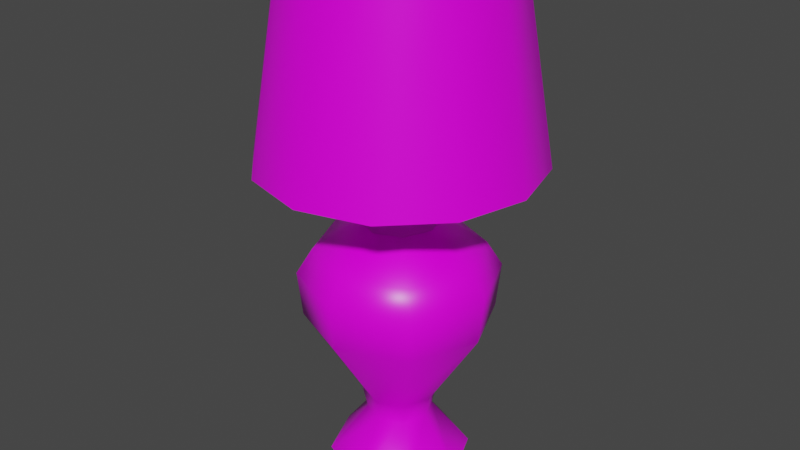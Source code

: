 # Source: lamp_1.blend  (saved by Blender 3.3.6; exported with 4.5.12 LTS)
import bpy
from mathutils import Matrix  # noqa: F401  (used for matrix-valued properties, if any)

bpy.ops.wm.read_factory_settings(use_empty=True)
scene = bpy.context.scene
scene.name = 'Scene'

# ---- collections
col_collection = bpy.data.collections.new('Collection'); scene.collection.children.link(col_collection)

# ---- images (referenced by path relative to the original .blend; pixels are not part of the script)
import os
ASSET_DIR = os.environ.get("B2B_ASSET_DIR", "")  # directory of the original .blend (textures are referenced by path, not embedded)
HERE = os.path.dirname(os.path.abspath(__file__))  # packed textures are extracted next to this script under _unpacked/

def load_image(name, relpath, width, height, colorspace="sRGB"):
    """Load a texture the original file referenced (path relative to the .blend, or extracted next to this script)."""
    p = next((c for c in (os.path.join(HERE, relpath), os.path.join(ASSET_DIR, relpath)) if relpath and os.path.exists(c)), "")
    if p:
        img = bpy.data.images.load(p, check_existing=True)
        img.name = name
    else:  # same state as the original file: an image datablock whose file is absent (Cycles renders it pink)
        img = bpy.data.images.new(name, width, height)
        img.source = "FILE"
        img.filepath = "//" + (relpath or name)
    img.colorspace_settings.name = colorspace
    return img
img_textures_png = load_image('Textures.png', 'Textures.png', 1024, 1024, 'sRGB')

# ---- materials (node trees are filled in below, after node groups)
mat_material_001 = bpy.data.materials.new('Material.001')
mat_material_001.use_transparent_shadow = False
mat_material_001.diffuse_color = (1.0, 1.0, 1.0, 1.0)
mat_material_001.roughness = 0.364
mat_material_001.specular_intensity = 0.4145

# ---- material node trees
mat_material_001.use_nodes = True; mat_material_001.node_tree.nodes.clear()
_N = mat_material_001.node_tree.nodes; _L = mat_material_001.node_tree.links
n0 = _N.new('ShaderNodeBsdfPrincipled'); n0.name = 'Principled BSDF'; n0.location = (10, 300)
n0.distribution = 'GGX'
n0.subsurface_method = 'RANDOM_WALK_SKIN'
n0.inputs[2].default_value = 0.364
n0.inputs[3].default_value = 1.45
n0.inputs[13].default_value = 0.4145
n0.inputs[27].default_value = (0.0, 0.0, 0.0, 1.0)
n0.inputs[28].default_value = 1.0
n1 = _N.new('ShaderNodeOutputMaterial'); n1.name = 'Material Output'; n1.location = (300, 300)
n2 = _N.new('ShaderNodeNormalMap'); n2.name = 'Normal Map'; n2.location = (-300, -300)
n2.label = 'Normal/Map'
n2.inputs[0].default_value = 0.0
n3 = _N.new('ShaderNodeTexImage'); n3.name = 'Image Texture'; n3.location = (-300, 600)
n3.image = img_textures_png
_L.new(n0.outputs[0], n1.inputs[0])
_L.new(n2.outputs[0], n0.inputs[5])
_L.new(n3.outputs[0], n0.inputs[0])
n1.is_active_output = True

# ---- world
world_world = bpy.data.worlds.new('World'); scene.world = world_world
world_world.use_nodes = True; world_world.node_tree.nodes.clear()
_N = world_world.node_tree.nodes; _L = world_world.node_tree.links
n0 = _N.new('ShaderNodeOutputWorld'); n0.name = 'World Output'; n0.location = (300, 300)
n1 = _N.new('ShaderNodeBackground'); n1.name = 'Background'; n1.location = (10, 300)
n1.inputs[0].default_value = (0.05088, 0.05088, 0.05088, 1.0)
_L.new(n1.outputs[0], n0.inputs[0])
n0.is_active_output = True
world_world.color = (0.05088, 0.05088, 0.05088)
world_world.use_sun_shadow = False
world_world.sun_shadow_jitter_overblur = 0.0

# ---- meshes
me_mesh_312 = bpy.data.meshes.new('Mesh.312')
me_mesh_312.from_pydata([(0.004201, 0.3309, 0.004203), (0.005939, 0.3309, 1.166e-06), (0.004201, 0.3309, -0.0042), (-5.34e-07, 0.3309, -0.005941), (-0.004202, 0.3309, -0.0042), (-0.005943, 0.3309, 1.167e-06), (-0.004202, 0.3309, 0.004203), (-5.331e-07, 0.3309, 0.005944), (-5.465e-07, 0.4105, 1.154e-06), (0.02422, 0.4597, 1.144e-06), (0.01712, 0.4597, -0.01712), (-5.564e-07, 0.4597, -0.02422), (-0.01713, 0.4597, -0.01712), (-0.02422, 0.4597, 1.148e-06), (-0.01713, 0.4597, 0.01713), (-5.527e-07, 0.4597, 0.02422), (0.01712, 0.4597, 0.01713), (0.02147, 0.4697, 1.143e-06), (0.01518, 0.4697, -0.01518), (-5.578e-07, 0.4697, -0.02147), (-0.01519, 0.4697, -0.01518), (-0.02148, 0.4697, 1.146e-06), (-0.01519, 0.4697, 0.01519), (-5.546e-07, 0.4697, 0.02148), (0.01518, 0.4697, 0.01519), (0.01264, 0.4796, 1.142e-06), (0.008935, 0.4796, -0.008936), (-5.588e-07, 0.4796, -0.01264), (-0.008939, 0.4796, -0.008936), (-0.01264, 0.4796, 1.144e-06), (-0.008939, 0.4796, 0.008938), (-5.569e-07, 0.4796, 0.01264), (0.008935, 0.4796, 0.008938), (0.004287, 0.4289, 0.004289), (0.006064, 0.4289, 1.15e-06), (0.004287, 0.4289, -0.004287), (-5.5e-07, 0.4289, -0.006063), (-0.00429, 0.4289, -0.004287), (-0.006065, 0.4289, 1.151e-06), (-0.00429, 0.4289, 0.004289), (-5.491e-07, 0.4289, 0.006066), (0.05531, 9.012e-09, 0.05531), (0.07822, 1.979e-13, 1.215e-06), (0.05531, -9.011e-09, -0.05531), (-4.856e-07, -1.274e-08, -0.07822), (-0.05531, -9.011e-09, -0.05531), (-0.07822, 1.998e-13, 1.227e-06), (-0.05531, 9.012e-09, 0.05531), (-4.738e-07, 1.274e-08, 0.07822), (-5.308e-07, 0.3137, 1.17e-06), (0.02542, 0.0547, 0.02542), (0.03594, 0.0547, 1.209e-06), (0.02542, 0.0547, -0.02542), (-4.913e-07, 0.0547, -0.03594), (-0.02542, 0.0547, -0.02542), (-0.03595, 0.0547, 1.215e-06), (-0.02542, 0.0547, 0.02542), (-4.859e-07, 0.0547, 0.03595), (0.02946, 0.08115, 0.02946), (0.04166, 0.08115, 1.204e-06), (0.02946, 0.08115, -0.02946), (-4.96e-07, 0.08115, -0.04166), (-0.02946, 0.08115, -0.02946), (-0.04166, 0.08115, 1.211e-06), (-0.02946, 0.08115, 0.02946), (-4.897e-07, 0.08115, 0.04166), (0.07271, 0.1782, 0.07271), (0.1028, 0.1782, 1.184e-06), (0.07271, 0.1782, -0.07271), (-5.165e-07, 0.1782, -0.1028), (-0.07271, 0.1782, -0.07271), (-0.1028, 0.1782, 1.199e-06), (-0.07271, 0.1782, 0.07271), (-5.009e-07, 0.1782, 0.1028), (0.07651, 0.228, 0.07651), (0.1082, 0.228, 1.175e-06), (0.07651, 0.228, -0.07651), (-5.25e-07, 0.228, -0.1082), (-0.07651, 0.228, -0.07651), (-0.1082, 0.228, 1.192e-06), (-0.07651, 0.228, 0.07651), (-5.086e-07, 0.228, 0.1082), (0.06444, 0.2554, 0.06445), (0.09114, 0.2554, 1.172e-06), (0.06444, 0.2554, -0.06444), (-5.282e-07, 0.2554, -0.09114), (-0.06445, 0.2554, -0.06444), (-0.09114, 0.2554, 1.186e-06), (-0.06445, 0.2554, 0.06445), (-5.144e-07, 0.2554, 0.09114), (0.07417, 0.3537, 0.1285), (0.1285, 0.3537, 0.07417), (0.1483, 0.3537, 1.152e-06), (0.1285, 0.3537, -0.07417), (0.07417, 0.3537, -0.1285), (-5.485e-07, 0.3537, -0.1483), (-0.07417, 0.3537, -0.1285), (-0.1285, 0.3537, -0.07417), (-0.1483, 0.3537, 1.174e-06), (-0.1285, 0.3537, 0.07417), (-0.07417, 0.3537, 0.1285), (-5.261e-07, 0.3537, 0.1483), (0.05751, 0.5576, 0.09962), (0.09962, 0.5576, 0.05752), (0.115, 0.5576, 1.121e-06), (0.09962, 0.5576, -0.05751), (0.05751, 0.5576, -0.09962), (-5.792e-07, 0.5576, -0.115), (-0.05752, 0.5576, -0.09962), (-0.09962, 0.5576, -0.05751), (-0.115, 0.5576, 1.139e-06), (-0.09962, 0.5576, 0.05752), (-0.05752, 0.5576, 0.09962), (-5.618e-07, 0.5576, 0.115), (0.07548, 0.3537, 0.1307), (0.1307, 0.3537, 0.07548), (0.151, 0.3537, 1.152e-06), (0.1307, 0.3537, -0.07548), (0.07548, 0.3537, -0.1307), (-5.487e-07, 0.3537, -0.151), (-0.07548, 0.3537, -0.1307), (-0.1307, 0.3537, -0.07548), (-0.151, 0.3537, 1.174e-06), (-0.1307, 0.3537, 0.07548), (-0.07548, 0.3537, 0.1307), (-5.259e-07, 0.3537, 0.151), (0.05853, 0.5576, 0.1014), (0.1014, 0.5576, 0.05853), (0.1171, 0.5576, 1.121e-06), (0.1014, 0.5576, -0.05853), (0.05853, 0.5576, -0.1014), (-5.793e-07, 0.5576, -0.1171), (-0.05853, 0.5576, -0.1014), (-0.1014, 0.5576, -0.05853), (-0.1171, 0.5576, 1.139e-06), (-0.1014, 0.5576, 0.05853), (-0.05853, 0.5576, 0.1014), (-5.617e-07, 0.5576, 0.1171), (0.03636, 0.2465, 0.03637), (0.05143, 0.2465, 1.177e-06), (0.03636, 0.2465, -0.03636), (-5.237e-07, 0.2465, -0.05143), (-0.03637, 0.2465, -0.03636), (-0.05143, 0.2465, 1.184e-06), (-0.03637, 0.2465, 0.03637), (-5.159e-07, 0.2465, 0.05143), (0.02154, 0.3397, 0.02154), (0.03047, 0.3397, 1.163e-06), (0.02154, 0.3397, -0.02154), (-5.373e-07, 0.3397, -0.03046), (-0.02154, 0.3397, -0.02154), (-0.03047, 0.3397, 1.168e-06), (-0.02154, 0.3397, 0.02154), (-5.327e-07, 0.3397, 0.03047), (-0.1478, 0.3556, 0.002616), (0.1478, 0.3556, 0.002616), (-0.1478, 0.3622, 0.002616), (0.1478, 0.3622, 0.002616), (-0.1478, 0.3622, -0.003893), (0.1478, 0.3622, -0.003893), (-0.1478, 0.3556, -0.003893), (0.1478, 0.3556, -0.003893), (-0.003257, 0.3556, -0.1485), (-0.003257, 0.3556, 0.1472), (-0.003257, 0.3622, -0.1485), (-0.003257, 0.3622, 0.1472), (0.003254, 0.3622, -0.1485), (0.003254, 0.3622, 0.1472), (0.003254, 0.3556, -0.1485), (0.003254, 0.3556, 0.1472)], [], [(25, 26, 27, 28, 29, 30, 31, 32), (8, 10, 9), (8, 11, 10), (8, 12, 11), (8, 13, 12), (8, 14, 13), (8, 15, 14), (8, 16, 15), (8, 9, 16), (9, 10, 18, 17), (10, 11, 19, 18), (11, 12, 20, 19), (12, 13, 21, 20), (13, 14, 22, 21), (14, 15, 23, 22), (15, 16, 24, 23), (16, 9, 17, 24), (17, 18, 26, 25), (18, 19, 27, 26), (19, 20, 28, 27), (20, 21, 29, 28), (21, 22, 30, 29), (22, 23, 31, 30), (23, 24, 32, 31), (24, 17, 25, 32), (0, 1, 34, 33), (1, 2, 35, 34), (2, 3, 36, 35), (3, 4, 37, 36), (4, 5, 38, 37), (5, 6, 39, 38), (6, 7, 40, 39), (7, 0, 33, 40), (82, 83, 49), (83, 84, 49), (84, 85, 49), (85, 86, 49), (86, 87, 49), (87, 88, 49), (88, 89, 49), (89, 82, 49), (41, 42, 51, 50), (42, 43, 52, 51), (43, 44, 53, 52), (44, 45, 54, 53), (45, 46, 55, 54), (46, 47, 56, 55), (47, 48, 57, 56), (48, 41, 50, 57), (50, 51, 59, 58), (51, 52, 60, 59), (52, 53, 61, 60), (53, 54, 62, 61), (54, 55, 63, 62), (55, 56, 64, 63), (56, 57, 65, 64), (57, 50, 58, 65), (58, 59, 67, 66), (59, 60, 68, 67), (60, 61, 69, 68), (61, 62, 70, 69), (62, 63, 71, 70), (63, 64, 72, 71), (64, 65, 73, 72), (65, 58, 66, 73), (66, 67, 75, 74), (67, 68, 76, 75), (68, 69, 77, 76), (69, 70, 78, 77), (70, 71, 79, 78), (71, 72, 80, 79), (72, 73, 81, 80), (73, 66, 74, 81), (74, 75, 83, 82), (75, 76, 84, 83), (76, 77, 85, 84), (77, 78, 86, 85), (78, 79, 87, 86), (79, 80, 88, 87), (80, 81, 89, 88), (81, 74, 82, 89), (90, 102, 103, 91), (91, 103, 104, 92), (92, 104, 105, 93), (93, 105, 106, 94), (94, 106, 107, 95), (95, 107, 108, 96), (96, 108, 109, 97), (97, 109, 110, 98), (98, 110, 111, 99), (99, 111, 112, 100), (100, 112, 113, 101), (101, 113, 102, 90), (114, 115, 127, 126), (115, 116, 128, 127), (116, 117, 129, 128), (117, 118, 130, 129), (118, 119, 131, 130), (119, 120, 132, 131), (120, 121, 133, 132), (121, 122, 134, 133), (122, 123, 135, 134), (123, 124, 136, 135), (124, 125, 137, 136), (125, 114, 126, 137), (138, 139, 147, 146), (139, 140, 148, 147), (140, 141, 149, 148), (141, 142, 150, 149), (142, 143, 151, 150), (143, 144, 152, 151), (144, 145, 153, 152), (145, 138, 146, 153), (147, 148, 149, 150, 151, 152, 153, 146), (154, 155, 157, 156), (156, 157, 159, 158), (158, 159, 161, 160), (160, 161, 155, 154), (162, 163, 165, 164), (164, 165, 167, 166), (166, 167, 169, 168), (168, 169, 163, 162), (42, 41, 43), (41, 48, 43), (48, 47, 43), (47, 46, 43), (46, 45, 43), (45, 44, 43)])
me_mesh_312.polygons.foreach_set('use_smooth', [True] * 128)
_k = set([(41, 42), (41, 48), (42, 43), (43, 44), (44, 45), (45, 46), (46, 47), (47, 48), (146, 147), (146, 153), (147, 148), (148, 149), (149, 150), (150, 151), (151, 152), (152, 153), (154, 155), (156, 157), (158, 159), (160, 161), (162, 163), (164, 165), (166, 167), (168, 169)])
me_mesh_312.attributes.new('sharp_edge', 'BOOLEAN', 'EDGE').data.foreach_set('value', [ (min(e.vertices), max(e.vertices)) in _k for e in me_mesh_312.edges])
_uv = me_mesh_312.uv_layers.new(name='map1')
_uv.uv.foreach_set('vector', [0.883, 0.4161, 0.883, 0.4161, 0.883, 0.4161, 0.883, 0.4161, 0.8831, 0.4161, 0.8831, 0.4161, 0.8831, 0.4161, 0.8829, 0.4161, 0.883, 0.4161, 0.883, 0.4161, 0.883, 0.4161, 0.883, 0.4161, 0.883, 0.4161, 0.883, 0.4161, 0.883, 0.4161, 0.883, 0.4161, 0.883, 0.4161, 0.883, 0.4161, 0.8831, 0.4161, 0.883, 0.4161, 0.883, 0.4161, 0.8831, 0.4161, 0.8831, 0.4161, 0.883, 0.4161, 0.8831, 0.4161, 0.8831, 0.4161, 0.883, 0.4161, 0.8829, 0.4161, 0.8831, 0.4161, 0.883, 0.4161, 0.883, 0.4161, 0.8829, 0.4161, 0.883, 0.4161, 0.883, 0.4161, 0.883, 0.4161, 0.883, 0.4161, 0.883, 0.4161, 0.883, 0.4161, 0.883, 0.4161, 0.883, 0.4161, 0.883, 0.4161, 0.883, 0.4161, 0.883, 0.4161, 0.883, 0.4161, 0.883, 0.4161, 0.8831, 0.4161, 0.8831, 0.4161, 0.883, 0.4161, 0.8831, 0.4161, 0.8831, 0.4161, 0.8831, 0.4161, 0.8831, 0.4161, 0.8831, 0.4161, 0.8831, 0.4161, 0.8831, 0.4161, 0.8831, 0.4161, 0.8831, 0.4161, 0.8829, 0.4161, 0.8829, 0.4161, 0.8831, 0.4161, 0.8829, 0.4161, 0.883, 0.4161, 0.883, 0.4161, 0.8829, 0.4161, 0.883, 0.4161, 0.883, 0.4161, 0.883, 0.4161, 0.883, 0.4161, 0.883, 0.4161, 0.883, 0.4161, 0.883, 0.4161, 0.883, 0.4161, 0.883, 0.4161, 0.883, 0.4161, 0.883, 0.4161, 0.883, 0.4161, 0.883, 0.4161, 0.8831, 0.4161, 0.8831, 0.4161, 0.883, 0.4161, 0.8831, 0.4161, 0.8831, 0.4161, 0.8831, 0.4161, 0.8831, 0.4161, 0.8831, 0.4161, 0.8831, 0.4161, 0.8831, 0.4161, 0.8831, 0.4161, 0.8831, 0.4161, 0.8829, 0.4161, 0.8829, 0.4161, 0.8831, 0.4161, 0.8829, 0.4161, 0.883, 0.4161, 0.883, 0.4161, 0.8829, 0.4161, 0.8829, 0.4157, 0.883, 0.4157, 0.883, 0.4161, 0.8829, 0.4161, 0.883, 0.4157, 0.883, 0.4157, 0.883, 0.4161, 0.883, 0.4161, 0.883, 0.4157, 0.883, 0.4157, 0.883, 0.4161, 0.883, 0.4161, 0.883, 0.4157, 0.883, 0.4157, 0.883, 0.4161, 0.883, 0.4161, 0.883, 0.4157, 0.8831, 0.4157, 0.8831, 0.4161, 0.883, 0.4161, 0.8831, 0.4157, 0.8831, 0.4157, 0.8831, 0.4161, 0.8831, 0.4161, 0.8831, 0.4157, 0.8831, 0.4157, 0.8831, 0.4161, 0.8831, 0.4161, 0.8831, 0.4157, 0.8832, 0.4157, 0.8832, 0.4161, 0.8831, 0.4161, 0.8829, 0.416, 0.883, 0.416, 0.883, 0.4161, 0.883, 0.416, 0.883, 0.416, 0.883, 0.4161, 0.883, 0.416, 0.883, 0.416, 0.883, 0.4161, 0.883, 0.416, 0.883, 0.416, 0.883, 0.4161, 0.883, 0.416, 0.8831, 0.416, 0.883, 0.4161, 0.8831, 0.416, 0.8831, 0.416, 0.883, 0.4161, 0.8831, 0.416, 0.8831, 0.416, 0.883, 0.4161, 0.8831, 0.416, 0.8832, 0.416, 0.883, 0.4161, 0.8829, 0.4157, 0.883, 0.4157, 0.883, 0.4158, 0.8829, 0.4158, 0.883, 0.4157, 0.883, 0.4157, 0.883, 0.4158, 0.883, 0.4158, 0.883, 0.4157, 0.883, 0.4157, 0.883, 0.4158, 0.883, 0.4158, 0.883, 0.4157, 0.883, 0.4157, 0.883, 0.4158, 0.883, 0.4158, 0.883, 0.4157, 0.8831, 0.4157, 0.8831, 0.4158, 0.883, 0.4158, 0.8831, 0.4157, 0.8831, 0.4157, 0.8831, 0.4158, 0.8831, 0.4158, 0.8831, 0.4157, 0.8831, 0.4157, 0.8831, 0.4158, 0.8831, 0.4158, 0.8831, 0.4157, 0.8832, 0.4157, 0.8832, 0.4158, 0.8831, 0.4158, 0.8601, 0.5116, 0.8601, 0.5116, 0.8601, 0.5116, 0.8601, 0.5116, 0.8601, 0.5116, 0.8601, 0.5116, 0.8601, 0.5116, 0.8601, 0.5116, 0.8601, 0.5116, 0.8602, 0.5116, 0.8602, 0.5116, 0.8601, 0.5116, 0.8602, 0.5116, 0.8602, 0.5116, 0.8602, 0.5116, 0.8602, 0.5116, 0.8602, 0.5116, 0.8602, 0.5116, 0.8602, 0.5116, 0.8602, 0.5116, 0.8602, 0.5116, 0.8602, 0.5116, 0.8602, 0.5116, 0.8602, 0.5116, 0.8602, 0.5116, 0.8602, 0.5116, 0.8602, 0.5116, 0.8602, 0.5116, 0.8602, 0.5116, 0.8602, 0.5116, 0.8602, 0.5116, 0.8602, 0.5116, 0.8829, 0.4158, 0.883, 0.4158, 0.883, 0.4159, 0.8829, 0.4159, 0.883, 0.4158, 0.883, 0.4158, 0.883, 0.4159, 0.883, 0.4159, 0.883, 0.4158, 0.883, 0.4158, 0.883, 0.4159, 0.883, 0.4159, 0.883, 0.4158, 0.883, 0.4158, 0.883, 0.4159, 0.883, 0.4159, 0.883, 0.4158, 0.8831, 0.4158, 0.8831, 0.4159, 0.883, 0.4159, 0.8831, 0.4158, 0.8831, 0.4158, 0.8831, 0.4159, 0.8831, 0.4159, 0.8831, 0.4158, 0.8831, 0.4158, 0.8831, 0.4159, 0.8831, 0.4159, 0.8831, 0.4158, 0.8832, 0.4158, 0.8832, 0.4159, 0.8831, 0.4159, 0.8829, 0.4159, 0.883, 0.4159, 0.883, 0.416, 0.8829, 0.416, 0.883, 0.4159, 0.883, 0.4159, 0.883, 0.416, 0.883, 0.416, 0.883, 0.4159, 0.883, 0.4159, 0.883, 0.416, 0.883, 0.416, 0.883, 0.4159, 0.883, 0.4159, 0.883, 0.416, 0.883, 0.416, 0.883, 0.4159, 0.8831, 0.4159, 0.8831, 0.416, 0.883, 0.416, 0.8831, 0.4159, 0.8831, 0.4159, 0.8831, 0.416, 0.8831, 0.416, 0.8831, 0.4159, 0.8831, 0.4159, 0.8831, 0.416, 0.8831, 0.416, 0.8831, 0.4159, 0.8832, 0.4159, 0.8832, 0.416, 0.8831, 0.416, 0.8829, 0.416, 0.883, 0.416, 0.883, 0.416, 0.8829, 0.416, 0.883, 0.416, 0.883, 0.416, 0.883, 0.416, 0.883, 0.416, 0.883, 0.416, 0.883, 0.416, 0.883, 0.416, 0.883, 0.416, 0.883, 0.416, 0.883, 0.416, 0.883, 0.416, 0.883, 0.416, 0.883, 0.416, 0.8831, 0.416, 0.8831, 0.416, 0.883, 0.416, 0.8831, 0.416, 0.8831, 0.416, 0.8831, 0.416, 0.8831, 0.416, 0.8831, 0.416, 0.8831, 0.416, 0.8831, 0.416, 0.8831, 0.416, 0.8831, 0.416, 0.8832, 0.416, 0.8832, 0.416, 0.8831, 0.416, 0.6905, 0.115, 0.6905, 0.1153, 0.6905, 0.1153, 0.6905, 0.115, 0.6905, 0.115, 0.6905, 0.1153, 0.6905, 0.1153, 0.6905, 0.115, 0.6905, 0.115, 0.6905, 0.1153, 0.6906, 0.1153, 0.6906, 0.115, 0.6906, 0.115, 0.6906, 0.1153, 0.6906, 0.1153, 0.6906, 0.115, 0.6906, 0.115, 0.6906, 0.1153, 0.6906, 0.1153, 0.6906, 0.115, 0.6906, 0.115, 0.6906, 0.1153, 0.6906, 0.1153, 0.6906, 0.115, 0.6906, 0.115, 0.6906, 0.1153, 0.6906, 0.1153, 0.6906, 0.115, 0.6906, 0.115, 0.6906, 0.1153, 0.6906, 0.1153, 0.6906, 0.115, 0.6906, 0.115, 0.6906, 0.1153, 0.6907, 0.1153, 0.6907, 0.115, 0.6907, 0.115, 0.6907, 0.1153, 0.6907, 0.1153, 0.6907, 0.115, 0.6907, 0.115, 0.6907, 0.1153, 0.6907, 0.1153, 0.6907, 0.115, 0.6907, 0.115, 0.6907, 0.1153, 0.6907, 0.1153, 0.6907, 0.115, 0.5972, 0.1362, 0.5973, 0.1362, 0.5973, 0.1366, 0.5972, 0.1366, 0.5973, 0.1362, 0.5973, 0.1362, 0.5973, 0.1366, 0.5973, 0.1366, 0.5973, 0.1362, 0.5973, 0.1362, 0.5973, 0.1366, 0.5973, 0.1366, 0.5973, 0.1362, 0.5973, 0.1362, 0.5973, 0.1366, 0.5973, 0.1366, 0.5973, 0.1362, 0.5974, 0.1362, 0.5974, 0.1366, 0.5973, 0.1366, 0.5974, 0.1362, 0.5974, 0.1362, 0.5974, 0.1366, 0.5974, 0.1366, 0.5974, 0.1362, 0.5974, 0.1362, 0.5974, 0.1366, 0.5974, 0.1366, 0.5974, 0.1362, 0.5974, 0.1362, 0.5974, 0.1366, 0.5974, 0.1366, 0.5974, 0.1362, 0.5974, 0.1362, 0.5974, 0.1366, 0.5974, 0.1366, 0.5974, 0.1362, 0.5975, 0.1362, 0.5975, 0.1366, 0.5974, 0.1366, 0.5975, 0.1362, 0.5975, 0.1362, 0.5975, 0.1366, 0.5975, 0.1366, 0.5975, 0.1362, 0.5975, 0.1362, 0.5975, 0.1366, 0.5975, 0.1366, 0.8829, 0.4157, 0.883, 0.4157, 0.883, 0.4161, 0.8829, 0.4161, 0.883, 0.4157, 0.883, 0.4157, 0.883, 0.4161, 0.883, 0.4161, 0.883, 0.4157, 0.883, 0.4157, 0.883, 0.4161, 0.883, 0.4161, 0.883, 0.4157, 0.883, 0.4157, 0.883, 0.4161, 0.883, 0.4161, 0.883, 0.4157, 0.8831, 0.4157, 0.8831, 0.4161, 0.883, 0.4161, 0.8831, 0.4157, 0.8831, 0.4157, 0.8831, 0.4161, 0.8831, 0.4161, 0.8831, 0.4157, 0.8831, 0.4157, 0.8831, 0.4161, 0.8831, 0.4161, 0.8831, 0.4157, 0.8832, 0.4157, 0.8832, 0.4161, 0.8831, 0.4161, 0.883, 0.4161, 0.883, 0.4161, 0.883, 0.4161, 0.883, 0.4161, 0.8831, 0.4161, 0.8831, 0.4161, 0.8831, 0.4161, 0.8829, 0.4161, 0.8711, 0.6765, 0.8687, 0.6765, 0.8687, 0.6741, 0.8711, 0.6741, 0.8711, 0.6741, 0.8687, 0.6741, 0.8687, 0.6716, 0.8711, 0.6716, 0.8711, 0.6716, 0.8687, 0.6716, 0.8687, 0.6691, 0.8711, 0.6691, 0.8711, 0.6691, 0.8687, 0.6691, 0.8687, 0.6667, 0.8711, 0.6667, 0.8711, 0.6765, 0.8687, 0.6765, 0.8687, 0.6741, 0.8711, 0.6741, 0.8711, 0.6741, 0.8687, 0.6741, 0.8687, 0.6716, 0.8711, 0.6716, 0.8711, 0.6716, 0.8687, 0.6716, 0.8687, 0.6691, 0.8711, 0.6691, 0.8711, 0.6691, 0.8687, 0.6691, 0.8687, 0.6667, 0.8711, 0.6667, 0.883, 0.4157, 0.8832, 0.4157, 0.883, 0.4157, 0.8832, 0.4157, 0.8831, 0.4157, 0.883, 0.4157, 0.8831, 0.4157, 0.8831, 0.4157, 0.883, 0.4157, 0.8831, 0.4157, 0.8831, 0.4157, 0.883, 0.4157, 0.8831, 0.4157, 0.883, 0.4157, 0.883, 0.4157, 0.883, 0.4157, 0.883, 0.4157, 0.883, 0.4157])
me_mesh_312.materials.append(mat_material_001)
me_mesh_312.update()
me_mesh_312.normals_split_custom_set([tuple(v) for v in zip(*[iter([0.4874, 0.8732, 0.0, 0.3446, 0.8732, -0.3446, 2.076e-05, 0.8732, -0.4874, -0.3446, 0.8732, -0.3446, -0.4874, 0.8732, 8.681e-07, -0.3446, 0.8732, 0.3446, 2.062e-05, 0.8732, 0.4874, 0.3446, 0.8732, 0.3446, 9.633e-06, -1.0, 7.95e-08, 0.7044, -0.0871, -0.7044, 0.9962, -0.08708, -4.465e-07, 9.633e-06, -1.0, 7.95e-08, 2.42e-05, -0.08713, -0.9962, 0.7044, -0.0871, -0.7044, 9.633e-06, -1.0, 7.95e-08, -0.7044, -0.08714, -0.7044, 2.42e-05, -0.08713, -0.9962, 9.633e-06, -1.0, 7.95e-08, -0.9962, -0.08713, -1.19e-08, -0.7044, -0.08714, -0.7044, 9.633e-06, -1.0, 7.95e-08, -0.7044, -0.08714, 0.7044, -0.9962, -0.08713, -1.19e-08, 9.633e-06, -1.0, 7.95e-08, 2.469e-05, -0.08713, 0.9962, -0.7044, -0.08714, 0.7044, 9.633e-06, -1.0, 7.95e-08, 0.7044, -0.0871, 0.7044, 2.469e-05, -0.08713, 0.9962, 9.633e-06, -1.0, 7.95e-08, 0.9962, -0.08708, -4.465e-07, 0.7044, -0.0871, 0.7044, 0.9962, -0.08708, -4.465e-07, 0.7044, -0.0871, -0.7044, 0.6295, 0.4554, -0.6295, 0.8903, 0.4554, -6.754e-07, 0.7044, -0.0871, -0.7044, 2.42e-05, -0.08713, -0.9962, 2.651e-05, 0.4554, -0.8903, 0.6295, 0.4554, -0.6295, 2.42e-05, -0.08713, -0.9962, -0.7044, -0.08714, -0.7044, -0.6296, 0.4554, -0.6295, 2.651e-05, 0.4554, -0.8903, -0.7044, -0.08714, -0.7044, -0.9962, -0.08713, -1.19e-08, -0.8903, 0.4554, 2.887e-07, -0.6296, 0.4554, -0.6295, -0.9962, -0.08713, -1.19e-08, -0.7044, -0.08714, 0.7044, -0.6295, 0.4554, 0.6295, -0.8903, 0.4554, 2.887e-07, -0.7044, -0.08714, 0.7044, 2.469e-05, -0.08713, 0.9962, 2.678e-05, 0.4554, 0.8903, -0.6295, 0.4554, 0.6295, 2.469e-05, -0.08713, 0.9962, 0.7044, -0.0871, 0.7044, 0.6295, 0.4554, 0.6295, 2.678e-05, 0.4554, 0.8903, 0.7044, -0.0871, 0.7044, 0.9962, -0.08708, -4.465e-07, 0.8903, 0.4554, -6.754e-07, 0.6295, 0.4554, 0.6295, 0.8903, 0.4554, -6.754e-07, 0.6295, 0.4554, -0.6295, 0.3446, 0.8732, -0.3446, 0.4874, 0.8732, 0.0, 0.6295, 0.4554, -0.6295, 2.651e-05, 0.4554, -0.8903, 2.076e-05, 0.8732, -0.4874, 0.3446, 0.8732, -0.3446, 2.651e-05, 0.4554, -0.8903, -0.6296, 0.4554, -0.6295, -0.3446, 0.8732, -0.3446, 2.076e-05, 0.8732, -0.4874, -0.6296, 0.4554, -0.6295, -0.8903, 0.4554, 2.887e-07, -0.4874, 0.8732, 8.681e-07, -0.3446, 0.8732, -0.3446, -0.8903, 0.4554, 2.887e-07, -0.6295, 0.4554, 0.6295, -0.3446, 0.8732, 0.3446, -0.4874, 0.8732, 8.681e-07, -0.6295, 0.4554, 0.6295, 2.678e-05, 0.4554, 0.8903, 2.062e-05, 0.8732, 0.4874, -0.3446, 0.8732, 0.3446, 2.678e-05, 0.4554, 0.8903, 0.6295, 0.4554, 0.6295, 0.3446, 0.8732, 0.3446, 2.062e-05, 0.8732, 0.4874, 0.6295, 0.4554, 0.6295, 0.8903, 0.4554, -6.754e-07, 0.4874, 0.8732, 0.0, 0.3446, 0.8732, 0.3446, 0.7072, -0.00125, 0.707, 1.0, -0.001254, -1.026e-07, 1.0, -0.001254, -1.643e-07, 0.7072, -0.00125, 0.707, 1.0, -0.001254, -1.026e-07, 0.7072, -0.00125, -0.707, 0.7072, -0.00125, -0.707, 1.0, -0.001254, -1.643e-07, 0.7072, -0.00125, -0.707, 5.083e-05, -0.001248, -1.0, 5.074e-05, -0.001248, -1.0, 0.7072, -0.00125, -0.707, 5.083e-05, -0.001248, -1.0, -0.7071, -0.001253, -0.7071, -0.7071, -0.001253, -0.7071, 5.074e-05, -0.001248, -1.0, -0.7071, -0.001253, -0.7071, -1.0, -0.001254, 1.026e-07, -1.0, -0.001254, 2.054e-08, -0.7071, -0.001253, -0.7071, -1.0, -0.001254, 1.026e-07, -0.7071, -0.001253, 0.7071, -0.7071, -0.001253, 0.7071, -1.0, -0.001254, 2.054e-08, -0.7071, -0.001253, 0.7071, 5.104e-05, -0.001248, 1.0, 5.097e-05, -0.001248, 1.0, -0.7071, -0.001253, 0.7071, 5.104e-05, -0.001248, 1.0, 0.7072, -0.00125, 0.707, 0.7072, -0.00125, 0.707, 5.097e-05, -0.001248, 1.0, 0.521, 0.6761, 0.521, 0.7368, 0.6761, -8.465e-08, 6.126e-06, 1.0, -9.663e-08, 0.7368, 0.6761, -8.465e-08, 0.521, 0.6761, -0.521, 6.126e-06, 1.0, -9.663e-08, 0.521, 0.6761, -0.521, 4.497e-06, 0.6761, -0.7368, 6.126e-06, 1.0, -9.663e-08, 4.497e-06, 0.6761, -0.7368, -0.521, 0.6761, -0.521, 6.126e-06, 1.0, -9.663e-08, -0.521, 0.6761, -0.521, -0.7368, 0.6761, 2.645e-08, 6.126e-06, 1.0, -9.663e-08, -0.7368, 0.6761, 2.645e-08, -0.521, 0.6761, 0.521, 6.126e-06, 1.0, -9.663e-08, -0.521, 0.6761, 0.521, 4.788e-06, 0.6761, 0.7368, 6.126e-06, 1.0, -9.663e-08, 4.788e-06, 0.6761, 0.7368, 0.521, 0.6761, 0.521, 6.126e-06, 1.0, -9.663e-08, 0.5595, 0.6115, 0.5595, 0.7912, 0.6115, -1.41e-07, 0.9691, 0.2467, -1.214e-07, 0.6853, 0.2467, 0.6852, 0.7912, 0.6115, -1.41e-07, 0.5595, 0.6115, -0.5595, 0.6853, 0.2467, -0.6852, 0.9691, 0.2467, -1.214e-07, 0.5595, 0.6115, -0.5595, 3.748e-06, 0.6115, -0.7912, 7.162e-06, 0.2467, -0.9691, 0.6853, 0.2467, -0.6852, 3.748e-06, 0.6115, -0.7912, -0.5595, 0.6115, -0.5595, -0.6853, 0.2467, -0.6853, 7.162e-06, 0.2467, -0.9691, -0.5595, 0.6115, -0.5595, -0.7912, 0.6115, -7.05e-08, -0.9691, 0.2467, 3.035e-08, -0.6853, 0.2467, -0.6853, -0.7912, 0.6115, -7.05e-08, -0.5595, 0.6115, 0.5595, -0.6853, 0.2467, 0.6853, -0.9691, 0.2467, 3.035e-08, -0.5595, 0.6115, 0.5595, 3.842e-06, 0.6115, 0.7912, 7.283e-06, 0.2467, 0.9691, -0.6853, 0.2467, 0.6853, 3.842e-06, 0.6115, 0.7912, 0.5595, 0.6115, 0.5595, 0.6853, 0.2467, 0.6852, 7.283e-06, 0.2467, 0.9691, 0.6853, 0.2467, 0.6852, 0.9691, 0.2467, -1.214e-07, 0.9192, -0.3937, -9.897e-09, 0.65, -0.3937, 0.65, 0.9691, 0.2467, -1.214e-07, 0.6853, 0.2467, -0.6852, 0.65, -0.3937, -0.65, 0.9192, -0.3937, -9.897e-09, 0.6853, 0.2467, -0.6852, 7.162e-06, 0.2467, -0.9691, 6.116e-06, -0.3938, -0.9192, 0.65, -0.3937, -0.65, 7.162e-06, 0.2467, -0.9691, -0.6853, 0.2467, -0.6853, -0.65, -0.3938, -0.65, 6.116e-06, -0.3938, -0.9192, -0.6853, 0.2467, -0.6853, -0.9691, 0.2467, 3.035e-08, -0.9192, -0.3938, 1.287e-07, -0.65, -0.3938, -0.65, -0.9691, 0.2467, 3.035e-08, -0.6853, 0.2467, 0.6853, -0.65, -0.3938, 0.65, -0.9192, -0.3938, 1.287e-07, -0.6853, 0.2467, 0.6853, 7.283e-06, 0.2467, 0.9691, 6.275e-06, -0.3938, 0.9192, -0.65, -0.3938, 0.65, 7.283e-06, 0.2467, 0.9691, 0.6853, 0.2467, 0.6852, 0.65, -0.3937, 0.65, 6.275e-06, -0.3938, 0.9192, 0.65, -0.3937, 0.65, 0.9192, -0.3937, -9.897e-09, 0.9498, -0.3128, 1.101e-08, 0.6716, -0.3128, 0.6716, 0.9192, -0.3937, -9.897e-09, 0.65, -0.3937, -0.65, 0.6716, -0.3128, -0.6716, 0.9498, -0.3128, 1.101e-08, 0.65, -0.3937, -0.65, 6.116e-06, -0.3938, -0.9192, 3.258e-06, -0.3128, -0.9498, 0.6716, -0.3128, -0.6716, 6.116e-06, -0.3938, -0.9192, -0.65, -0.3938, -0.65, -0.6716, -0.3128, -0.6716, 3.258e-06, -0.3128, -0.9498, -0.65, -0.3938, -0.65, -0.9192, -0.3938, 1.287e-07, -0.9498, -0.3128, 1.651e-07, -0.6716, -0.3128, -0.6716, -0.9192, -0.3938, 1.287e-07, -0.65, -0.3938, 0.65, -0.6716, -0.3128, 0.6716, -0.9498, -0.3128, 1.651e-07, -0.65, -0.3938, 0.65, 6.275e-06, -0.3938, 0.9192, 3.368e-06, -0.3128, 0.9498, -0.6716, -0.3128, 0.6716, 6.275e-06, -0.3938, 0.9192, 0.65, -0.3937, 0.65, 0.6716, -0.3128, 0.6716, 3.368e-06, -0.3128, 0.9498, 0.6716, -0.3128, 0.6716, 0.9498, -0.3128, 1.101e-08, 0.9784, 0.2067, -5.826e-08, 0.6918, 0.2067, 0.6918, 0.9498, -0.3128, 1.101e-08, 0.6716, -0.3128, -0.6716, 0.6918, 0.2067, -0.6918, 0.9784, 0.2067, -5.826e-08, 0.6716, -0.3128, -0.6716, 3.258e-06, -0.3128, -0.9498, 3.653e-06, 0.2067, -0.9784, 0.6918, 0.2067, -0.6918, 3.258e-06, -0.3128, -0.9498, -0.6716, -0.3128, -0.6716, -0.6918, 0.2067, -0.6918, 3.653e-06, 0.2067, -0.9784, -0.6716, -0.3128, -0.6716, -0.9498, -0.3128, 1.651e-07, -0.9784, 0.2067, 1.165e-07, -0.6918, 0.2067, -0.6918, -0.9498, -0.3128, 1.651e-07, -0.6716, -0.3128, 0.6716, -0.6918, 0.2067, 0.6918, -0.9784, 0.2067, 1.165e-07, -0.6716, -0.3128, 0.6716, 3.368e-06, -0.3128, 0.9498, 3.892e-06, 0.2067, 0.9784, -0.6918, 0.2067, 0.6918, 3.368e-06, -0.3128, 0.9498, 0.6716, -0.3128, 0.6716, 0.6918, 0.2067, 0.6918, 3.892e-06, 0.2067, 0.9784, 0.6918, 0.2067, 0.6918, 0.9784, 0.2067, -5.826e-08, 0.7368, 0.6761, -8.465e-08, 0.521, 0.6761, 0.521, 0.9784, 0.2067, -5.826e-08, 0.6918, 0.2067, -0.6918, 0.521, 0.6761, -0.521, 0.7368, 0.6761, -8.465e-08, 0.6918, 0.2067, -0.6918, 3.653e-06, 0.2067, -0.9784, 4.497e-06, 0.6761, -0.7368, 0.521, 0.6761, -0.521, 3.653e-06, 0.2067, -0.9784, -0.6918, 0.2067, -0.6918, -0.521, 0.6761, -0.521, 4.497e-06, 0.6761, -0.7368, -0.6918, 0.2067, -0.6918, -0.9784, 0.2067, 1.165e-07, -0.7368, 0.6761, 2.645e-08, -0.521, 0.6761, -0.521, -0.9784, 0.2067, 1.165e-07, -0.6918, 0.2067, 0.6918, -0.521, 0.6761, 0.521, -0.7368, 0.6761, 2.645e-08, -0.6918, 0.2067, 0.6918, 3.892e-06, 0.2067, 0.9784, 4.788e-06, 0.6761, 0.7368, -0.521, 0.6761, 0.521, 3.892e-06, 0.2067, 0.9784, 0.6918, 0.2067, 0.6918, 0.521, 0.6761, 0.521, 4.788e-06, 0.6761, 0.7368, -0.4935, -0.1612, -0.8547, -0.4935, -0.1612, -0.8547, -0.8547, -0.1612, -0.4935, -0.8547, -0.1612, -0.4935, -0.8547, -0.1612, -0.4935, -0.8547, -0.1612, -0.4935, -0.9869, -0.1612, 5.735e-08, -0.9869, -0.1612, 1.008e-08, -0.9869, -0.1612, 1.008e-08, -0.9869, -0.1612, 5.735e-08, -0.8547, -0.1612, 0.4935, -0.8547, -0.1612, 0.4935, -0.8547, -0.1612, 0.4935, -0.8547, -0.1612, 0.4935, -0.4935, -0.1612, 0.8547, -0.4935, -0.1612, 0.8547, -0.4935, -0.1612, 0.8547, -0.4935, -0.1612, 0.8547, 6.691e-08, -0.1612, 0.9869, 1.411e-07, -0.1612, 0.9869, 1.411e-07, -0.1612, 0.9869, 6.691e-08, -0.1612, 0.9869, 0.4935, -0.1612, 0.8547, 0.4935, -0.1612, 0.8547, 0.4935, -0.1612, 0.8547, 0.4935, -0.1612, 0.8547, 0.8547, -0.1612, 0.4935, 0.8547, -0.1612, 0.4935, 0.8547, -0.1612, 0.4935, 0.8547, -0.1612, 0.4935, 0.9869, -0.1612, -4.779e-08, 0.9869, -0.1612, -1.109e-07, 0.9869, -0.1612, -1.109e-07, 0.9869, -0.1612, -4.779e-08, 0.8547, -0.1612, -0.4935, 0.8547, -0.1612, -0.4935, 0.8547, -0.1612, -0.4935, 0.8547, -0.1612, -0.4935, 0.4935, -0.1612, -0.8547, 0.4935, -0.1612, -0.8547, 0.4935, -0.1612, -0.8547, 0.4935, -0.1612, -0.8547, -4.779e-08, -0.1612, -0.9869, 0.0, -0.1612, -0.9869, 0.0, -0.1612, -0.9869, -4.779e-08, -0.1612, -0.9869, -0.4935, -0.1612, -0.8547, -0.4935, -0.1612, -0.8547, 0.4932, 0.164, 0.8543, 0.8543, 0.164, 0.4932, 0.8543, 0.164, 0.4932, 0.4932, 0.164, 0.8543, 0.8543, 0.164, 0.4932, 0.9865, 0.164, -4.034e-08, 0.9865, 0.164, -7.643e-08, 0.8543, 0.164, 0.4932, 0.9865, 0.164, -4.034e-08, 0.8543, 0.164, -0.4932, 0.8543, 0.164, -0.4932, 0.9865, 0.164, -7.643e-08, 0.8543, 0.164, -0.4932, 0.4932, 0.164, -0.8543, 0.4932, 0.164, -0.8543, 0.8543, 0.164, -0.4932, 0.4932, 0.164, -0.8543, 0.0, 0.164, -0.9865, 4.777e-08, 0.164, -0.9865, 0.4932, 0.164, -0.8543, 0.0, 0.164, -0.9865, -0.4932, 0.164, -0.8543, -0.4932, 0.164, -0.8543, 4.777e-08, 0.164, -0.9865, -0.4932, 0.164, -0.8543, -0.8543, 0.164, -0.4932, -0.8543, 0.164, -0.4932, -0.4932, 0.164, -0.8543, -0.8543, 0.164, -0.4932, -0.9865, 0.164, 9.076e-08, -0.9865, 0.164, 9.554e-09, -0.8543, 0.164, -0.4932, -0.9865, 0.164, 9.076e-08, -0.8543, 0.164, 0.4932, -0.8543, 0.164, 0.4932, -0.9865, 0.164, 9.554e-09, -0.8543, 0.164, 0.4932, -0.4932, 0.164, 0.8543, -0.4932, 0.164, 0.8543, -0.8543, 0.164, 0.4932, -0.4932, 0.164, 0.8543, 3.025e-08, 0.164, 0.9865, 1.051e-07, 0.164, 0.9865, -0.4932, 0.164, 0.8543, 3.025e-08, 0.164, 0.9865, 0.4932, 0.164, 0.8543, 0.4932, 0.164, 0.8543, 1.051e-07, 0.164, 0.9865, 0.6899, 0.2194, 0.6899, 0.9756, 0.2194, 4.324e-08, 0.9756, 0.2194, -3.885e-08, 0.6899, 0.2194, 0.6899, 0.9756, 0.2194, 4.324e-08, 0.6899, 0.2194, -0.6899, 0.6899, 0.2194, -0.6899, 0.9756, 0.2194, -3.885e-08, 0.6899, 0.2194, -0.6899, 6.724e-06, 0.2194, -0.9756, 7.362e-06, 0.2194, -0.9756, 0.6899, 0.2194, -0.6899, 6.724e-06, 0.2194, -0.9756, -0.6899, 0.2194, -0.6899, -0.6899, 0.2194, -0.6899, 7.362e-06, 0.2194, -0.9756, -0.6899, 0.2194, -0.6899, -0.9756, 0.2194, 2.162e-08, -0.9756, 0.2194, -5.827e-08, -0.6899, 0.2194, -0.6899, -0.9756, 0.2194, 2.162e-08, -0.6899, 0.2194, 0.6899, -0.6899, 0.2194, 0.6899, -0.9756, 0.2194, -5.827e-08, -0.6899, 0.2194, 0.6899, 6.853e-06, 0.2194, 0.9756, 7.478e-06, 0.2194, 0.9756, -0.6899, 0.2194, 0.6899, 6.853e-06, 0.2194, 0.9756, 0.6899, 0.2194, 0.6899, 0.6899, 0.2194, 0.6899, 7.478e-06, 0.2194, 0.9756, 0.0, 1.0, -5.321e-07, 0.0, 1.0, -5.321e-07, 0.0, 1.0, -5.321e-07, 0.0, 1.0, -5.321e-07, 0.0, 1.0, -5.321e-07, 0.0, 1.0, -5.321e-07, 0.0, 1.0, -5.321e-07, 0.0, 1.0, -5.321e-07, 7.532e-08, 1.43e-07, 1.0, 7.532e-08, 1.43e-07, 1.0, 7.532e-08, 1.43e-07, 1.0, 7.532e-08, 1.43e-07, 1.0, -2.016e-07, 1.0, 0.0, -2.016e-07, 1.0, 0.0, -2.016e-07, 1.0, 0.0, -2.016e-07, 1.0, 0.0, -7.538e-08, -1.43e-07, -1.0, -7.538e-08, -1.43e-07, -1.0, -7.538e-08, -1.43e-07, -1.0, -7.538e-08, -1.43e-07, -1.0, 1.008e-07, -1.0, 0.0, 1.008e-07, -1.0, 0.0, 1.008e-07, -1.0, 0.0, 1.008e-07, -1.0, 0.0, -1.0, -1.814e-07, 7.56e-08, -1.0, -1.814e-07, 7.56e-08, -1.0, -1.814e-07, 7.56e-08, -1.0, -1.814e-07, 7.56e-08, 0.0, 1.0, -2.701e-07, 0.0, 1.0, -2.701e-07, 0.0, 1.0, -2.701e-07, 0.0, 1.0, -2.701e-07, 1.0, 1.814e-07, -7.56e-08, 1.0, 1.814e-07, -7.56e-08, 1.0, 1.814e-07, -7.56e-08, 1.0, 1.814e-07, -7.56e-08, 0.0, -1.0, 1.381e-07, 0.0, -1.0, 1.381e-07, 0.0, -1.0, 1.381e-07, 0.0, -1.0, 1.381e-07, 4.224e-16, -1.0, 1.629e-07, -7.49e-15, -1.0, 1.629e-07, 4.095e-15, -1.0, 1.629e-07, -7.49e-15, -1.0, 1.629e-07, -1.149e-15, -1.0, 1.629e-07, 4.095e-15, -1.0, 1.629e-07, -1.149e-15, -1.0, 1.629e-07, 4.614e-15, -1.0, 1.629e-07, 4.095e-15, -1.0, 1.629e-07, 4.614e-15, -1.0, 1.629e-07, 4.972e-15, -1.0, 1.629e-07, 4.095e-15, -1.0, 1.629e-07, 4.972e-15, -1.0, 1.629e-07, 5.389e-15, -1.0, 1.629e-07, 4.095e-15, -1.0, 1.629e-07, 5.389e-15, -1.0, 1.629e-07, 2.19e-14, -1.0, 1.629e-07, 4.095e-15, -1.0, 1.629e-07])] * 3)])
arm_armature = bpy.data.armatures.new('Armature')  # bones are not reproduced

# ---- objects
ob_lamp_001 = bpy.data.objects.new('lamp_001', me_mesh_312)
ob_armature = bpy.data.objects.new('Armature', arm_armature)

# ---- transforms, parenting, visibility, modifiers, constraints
ob_lamp_001.parent = ob_armature
ob_lamp_001.matrix_parent_inverse = Matrix(((8.249, -0.0, 0.0, -0.0), (-0.0, 8.249, -0.0, 0.0), (0.0, -0.0, 8.249, -0.0), (-0.0, 0.0, -0.0, 1.0)))
ob_lamp_001.location = (0.0, 0.0, 0.0)
ob_lamp_001.rotation_euler = (1.571, -0.0, 0.0)
ob_lamp_001.scale = (1.055, 1.055, 1.055)
ob_lamp_001.color = (0.8, 0.8, 0.8, 1.0)
_vg = ob_lamp_001.vertex_groups.new(name='Bone')
for _i, _w in zip([41, 42, 43, 44, 45, 46, 47, 48, 50, 51, 52, 53, 54, 55, 56, 57, 58, 59, 60, 61, 62, 63, 64, 65, 66, 67, 68, 69, 70, 71, 72, 73, 74, 75, 76, 77, 78, 79, 80, 81, 82, 83, 84, 85, 86, 87, 88, 89], [0.9979, 0.9976, 0.9977, 0.9976, 0.9979, 0.9982, 0.9982, 0.9982, 0.991, 0.991, 0.991, 0.991, 0.9909, 0.9909, 0.9909, 0.991, 0.9458, 0.946, 0.946, 0.9457, 0.9453, 0.9451, 0.9452, 0.9455, 0.1477, 0.1516, 0.1508, 0.1458, 0.1391, 0.1346, 0.1355, 0.141, 0.08206, 0.0851, 0.08451, 0.08058, 0.07534, 0.07189, 0.07258, 0.07692, 0.07154, 0.07378, 0.07334, 0.07046, 0.06667, 0.06422, 0.06471, 0.06781]): _vg.add([_i], _w, 'REPLACE')
_vg = ob_lamp_001.vertex_groups.new(name='Bone.001')
for _i, _w in zip([58, 59, 60, 61, 62, 63, 64, 65, 66, 67, 68, 69, 70, 71, 72, 73, 74, 75, 76, 77, 78, 79, 80, 81, 82, 83, 84, 85, 86, 87, 88, 89, 138, 139, 140, 141, 142, 143, 144, 145, 146, 147, 148, 149, 150, 151, 152, 153], [0.0509, 0.05057, 0.05064, 0.05106, 0.0516, 0.05196, 0.05189, 0.05144, 0.8002, 0.7942, 0.7954, 0.803, 0.8132, 0.82, 0.8186, 0.8102, 0.7878, 0.782, 0.7831, 0.7907, 0.8011, 0.808, 0.8066, 0.7979, 0.6932, 0.6888, 0.6897, 0.6953, 0.7028, 0.7077, 0.7067, 0.7005, 0.8965, 0.8912, 0.8894, 0.8928, 0.9051, 0.9139, 0.9149, 0.9043, 0.2228, 0.2576, 0.2293, 0.1353, 0.1445, 0.07786, 0.1381, 0.1209]): _vg.add([_i], _w, 'REPLACE')
_vg = ob_lamp_001.vertex_groups.new(name='Bone.002')
for _i, _w in zip([0, 1, 2, 3, 4, 5, 6, 7, 8, 9, 10, 11, 12, 13, 14, 15, 16, 17, 18, 19, 20, 21, 22, 23, 24, 25, 26, 27, 28, 29, 30, 31, 32, 33, 34, 35, 36, 37, 38, 39, 40, 49, 66, 67, 68, 69, 70, 71, 72, 73, 74, 75, 76, 77, 78, 79, 80, 81, 82, 83, 84, 85, 86, 87, 88, 89, 114, 115, 116, 117, 118, 119, 120, 121, 122, 123, 124, 125, 126, 127, 128, 129, 130, 131, 132, 133, 134, 135, 136, 137, 138, 139, 140, 141, 142, 143, 144, 145, 146, 147, 148, 149, 150, 151, 152, 153, 154, 155, 156, 157, 158, 159, 160, 161, 162, 163, 164, 165, 166, 167, 168, 169], [1.0, 1.0, 1.0, 1.0, 1.0, 1.0, 1.0, 1.0, 1.0, 1.0, 1.0, 1.0, 1.0, 1.0, 1.0, 1.0, 1.0, 1.0, 1.0, 1.0, 1.0, 1.0, 1.0, 1.0, 1.0, 1.0, 1.0, 1.0, 1.0, 1.0, 1.0, 1.0, 1.0, 1.0, 1.0, 1.0, 1.0, 1.0, 1.0, 1.0, 1.0, 0.9831, 0.05214, 0.05417, 0.05378, 0.05117, 0.0454, 0.04087, 0.04177, 0.04748, 0.1301, 0.1329, 0.1324, 0.1287, 0.1236, 0.1201, 0.1208, 0.1252, 0.2353, 0.2374, 0.237, 0.2342, 0.2305, 0.2281, 0.2286, 0.2317, 1.0, 1.0, 1.0, 1.0, 1.0, 1.0, 1.0, 1.0, 1.0, 1.0, 1.0, 1.0, 1.0, 1.0, 1.0, 1.0, 1.0, 1.0, 1.0, 1.0, 1.0, 1.0, 1.0, 1.0, 0.1035, 0.1088, 0.1106, 0.1072, 0.09489, 0.08608, 0.08506, 0.09566, 0.7772, 0.7424, 0.7707, 0.8647, 0.8555, 0.9221, 0.8619, 0.8791, 1.0, 1.0, 1.0, 1.0, 1.0, 1.0, 1.0, 1.0, 0.9999, 0.9999, 0.9999, 0.9999, 0.9999, 0.9999, 0.9999, 0.9999]): _vg.add([_i], _w, 'REPLACE')
_m = ob_lamp_001.modifiers.new('Armature', 'ARMATURE')
_m.object = ob_armature
ob_armature.location = (0.0, 0.0, 0.0)
ob_armature.scale = (0.1212, 0.1212, 0.1212)
ob_armature.show_in_front = True

# ---- collection membership
col_collection.objects.link(ob_lamp_001)
col_collection.objects.link(ob_armature)

# ---- scene / render settings (as saved in the file)
scene.frame_start = 1; scene.frame_end = 250; scene.frame_set(0)
scene.render.engine = 'BLENDER_EEVEE_NEXT'
scene.cycles.sampling_pattern = 'TABULATED_SOBOL'
scene.cycles.use_light_tree = False
scene.view_settings.view_transform = 'Filmic'
bpy.context.view_layer.update()

# ---- added for rendering (the .blend has no active camera and no usable light): camera, sun
cam_auto = bpy.data.cameras.new('AutoCamera')
cam_auto.lens = 50.0
cam_auto.sensor_width = 36.0
cam_auto.clip_end = 1000.0
ob_auto_camera = bpy.data.objects.new('AutoCamera', cam_auto)
scene.collection.objects.link(ob_auto_camera)
ob_auto_camera.location = (0.68571, -0.822854, 0.842789)
ob_auto_camera.rotation_euler = (1.09748, -7.21219e-08, 0.694738)
scene.camera = ob_auto_camera
light_auto_sun = bpy.data.lights.new('AutoSun', 'SUN')
light_auto_sun.energy = 3.0
light_auto_sun.angle = 0.0523599
ob_auto_sun = bpy.data.objects.new('AutoSun', light_auto_sun)
scene.collection.objects.link(ob_auto_sun)
ob_auto_sun.rotation_euler = (0.872665, 0.174533, 0.523599)
bpy.context.view_layer.update()
